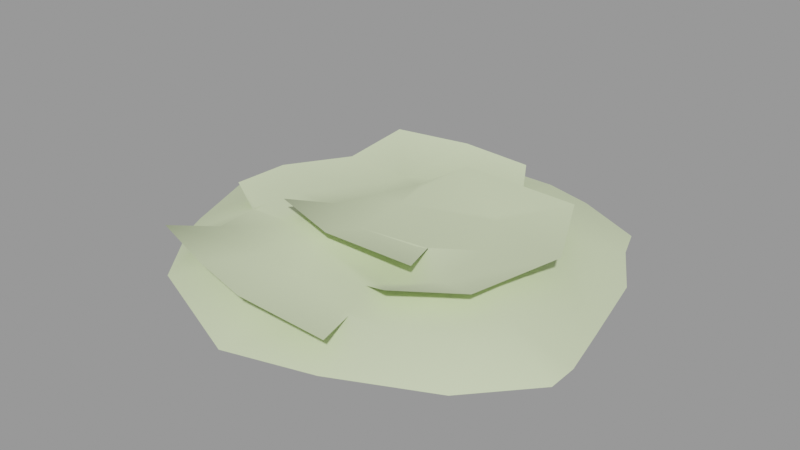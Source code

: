 # Source: haypile001.blend  (saved by Blender 2.92.15; exported with 4.5.12 LTS)
import bpy
from mathutils import Matrix  # noqa: F401  (used for matrix-valued properties, if any)

bpy.ops.wm.read_factory_settings(use_empty=True)
scene = bpy.context.scene
scene.name = 'haypile001.qc'

# ---- collections
col_haypile001 = bpy.data.collections.new('haypile001'); scene.collection.children.link(col_haypile001)

# ---- materials (node trees are filled in below, after node groups)
mat_haypile001 = bpy.data.materials.new('haypile001')
mat_haypile001.use_transparent_shadow = False
mat_haypile001.diffuse_color = (0.7536, 0.9851, 0.8225, 1.0)
mat_haypile001_card = bpy.data.materials.new('haypile001_card')
mat_haypile001_card.use_transparent_shadow = False
mat_haypile001_card.diffuse_color = (0.6638, 0.7595, 0.4811, 1.0)

# ---- material node trees

# ---- meshes
me_haypile001_reference = bpy.data.meshes.new('haypile001_reference')
me_haypile001_reference.from_pydata([(-49.04, 21.16, 4.236), (-31.17, -5.326, 9.044), (-31.17, 5.999, 9.044), (-46.28, -22.35, 4.236), (-30.56, -35.37, 4.236), (-13.57, 23.61, 8.997), (-36.87, 40.68, 4.236), (13.53, 23.61, 8.997), (25.33, 32.82, 5.142), (31.13, 5.999, 9.044), (38.81, 15.36, 4.643), (31.13, -5.326, 9.044), (44.72, -15.41, 5.707), (13.53, -22.94, 8.993), (23.53, -35.21, 5.867), (-13.57, -22.94, 8.993), (-11.14, -3.756, 13.15), (-11.27, 4.215, 12.37), (11.11, 4.361, 10.29), (11.11, -3.756, 10.29), (19.04, -26.24, 20.27), (11.23, -9.481, 15.79), (11.0, -8.449, 15.45), (-14.92, 18.41, 16.87), (6.399, 41.22, 10.14), (-18.31, 41.59, 9.133), (-30.19, 30.99, 10.64), (-20.76, 7.321, 16.25), (-31.18, 10.82, 14.79), (-40.39, -6.708, 15.54), (-25.94, -8.379, 17.11), (-25.27, -24.5, 17.24), (-7.844, -15.7, 18.26), (-12.04, -28.21, 17.23), (10.26, -28.82, 12.8), (23.74, -19.18, 14.01), (25.79, -2.111, 17.03), (15.68, 16.72, 15.17), (7.959, -10.0, 15.76), (-9.863, 3.657, 17.77), (-7.833, -14.91, 18.02), (-24.86, -7.033, 17.16), (8.442, -31.65, 12.91), (13.47, 18.41, 15.42), (-12.49, 17.59, 17.21), (-42.82, -21.03, 14.5), (-44.25, -21.99, 14.75), (28.36, -41.25, 11.2), (9.97, -41.77, 10.81), (12.34, -42.92, 10.61), (-8.453, -39.17, 12.97), (-22.71, -35.94, 13.91), (-45.26, -34.03, 13.56), (-46.47, -34.18, 12.54), (23.01, -21.79, 13.64), (24.62, -19.79, 13.71), (45.12, -20.51, 11.87), (25.57, -1.077, 16.64), (41.12, -1.311, 11.88), (15.33, 18.28, 14.72), (-64.23, -30.84, 4.236), (-48.06, -51.96, 4.236), (-22.95, -36.64, 13.31), (-8.88, -68.07, 4.236), (-8.091, -39.87, 12.33), (18.04, -60.51, 4.236), (47.02, -35.07, 9.223), (64.02, -28.11, 4.236), (63.97, -18.49, 4.236), (60.32, -1.869, 4.236), (27.34, 27.32, 11.32), (47.25, -46.67, 4.236), (34.28, 31.79, 8.917), (7.432, 41.99, 9.848), (24.5, 44.68, 9.026), (54.26, 24.71, 4.236), (43.92, 42.24, 4.236), (40.15, 52.46, 4.236), (17.85, 63.25, 4.236), (1.748, 67.63, 4.236), (-18.72, 43.0, 9.335), (-23.03, 68.03, 4.236), (-30.59, 31.54, 10.04), (-41.22, 39.53, 5.267), (-47.48, 20.03, 10.62), (-72.1, 29.97, 4.236), (-56.4, -2.402, 11.5), (-76.89, 2.052, 4.236), (-68.06, -22.52, 4.236), (-48.53, 59.44, 4.236), (-31.86, 11.11, 14.63), (-41.21, -6.469, 15.44), (-30.75, -22.18, 22.48), (-7.82, -29.39, 22.21), (-47.03, 53.11, 4.236), (-62.94, 27.59, 4.236), (34.28, 42.83, 5.142), (51.89, 20.01, 4.643), (59.61, -20.21, 5.707), (31.92, -46.09, 5.867), (-38.78, -46.29, 4.236), (-59.33, -29.28, 4.236), (-1.06, 56.41, 14.41), (-25.59, 57.85, 14.71), (-42.91, 43.51, 19.83), (-43.3, 20.47, 17.69), (-54.17, 0.5704, 18.41), (-57.19, -15.46, 17.28), (-55.52, -45.28, 15.07), (-29.28, -55.07, 16.36), (-9.704, -59.99, 16.1), (18.27, -58.27, 13.45), (19.98, -37.76, 18.62), (37.27, -24.83, 18.1), (44.89, 4.288, 18.85), (30.19, 34.5, 18.42), (-7.46, 33.18, 20.11)], [], [(0, 1, 2), (0, 3, 1), (4, 1, 3), (0, 2, 5), (0, 5, 6), (6, 5, 7), (6, 7, 8), (9, 8, 7), (9, 10, 8), (10, 9, 11), (10, 11, 12), (13, 12, 11), (13, 14, 12), (4, 14, 13), (4, 13, 15), (4, 15, 1), (1, 15, 16), (16, 2, 1), (16, 17, 2), (5, 2, 17), (17, 7, 5), (17, 18, 7), (7, 18, 9), (18, 11, 9), (18, 19, 11), (11, 19, 13), (15, 13, 19), (15, 19, 16), (17, 16, 19), (17, 19, 18), (20, 21, 22), (23, 24, 25), (23, 25, 26), (27, 23, 26), (27, 26, 28), (27, 28, 29), (27, 29, 30), (31, 30, 29), (31, 32, 30), (31, 33, 32), (33, 21, 32), (33, 34, 21), (34, 35, 21), (35, 36, 21), (36, 22, 21), (36, 37, 22), (37, 38, 22), (37, 39, 38), (39, 40, 38), (39, 41, 40), (39, 27, 41), (27, 30, 41), (33, 42, 34), (37, 43, 39), (39, 43, 44), (39, 44, 23), (39, 23, 27), (31, 45, 46), (31, 29, 45), (47, 48, 49), (47, 42, 48), (42, 50, 48), (42, 33, 50), (33, 51, 50), (33, 31, 51), (31, 52, 51), (31, 46, 52), (46, 53, 52), (47, 54, 42), (47, 55, 54), (47, 56, 55), (56, 57, 55), (56, 58, 57), (58, 59, 57), (46, 60, 53), (60, 61, 53), (61, 62, 53), (61, 63, 62), (63, 64, 62), (63, 49, 64), (63, 65, 49), (65, 47, 49), (65, 66, 47), (47, 66, 56), (56, 66, 67), (56, 67, 68), (69, 56, 68), (69, 58, 56), (69, 70, 58), (58, 70, 59), (70, 24, 59), (23, 59, 24), (65, 71, 66), (67, 66, 71), (69, 72, 70), (70, 73, 24), (72, 73, 70), (72, 74, 73), (69, 75, 72), (72, 75, 76), (72, 76, 77), (72, 77, 74), (77, 78, 74), (78, 73, 74), (78, 79, 73), (79, 80, 73), (81, 80, 79), (81, 82, 80), (81, 83, 82), (84, 82, 83), (83, 85, 84), (85, 86, 84), (85, 87, 86), (88, 86, 87), (86, 88, 46), (46, 88, 60), (89, 83, 81), (89, 85, 83), (84, 90, 82), (84, 91, 90), (84, 86, 91), (86, 46, 91), (92, 41, 30), (93, 41, 92), (93, 40, 41), (20, 40, 93), (20, 38, 40), (20, 22, 38), (0, 94, 95), (0, 6, 94), (6, 96, 94), (6, 8, 96), (8, 97, 96), (8, 10, 97), (10, 98, 97), (10, 12, 98), (12, 99, 98), (12, 14, 99), (14, 100, 99), (14, 4, 100), (4, 101, 100), (4, 3, 101), (3, 95, 101), (3, 0, 95), (102, 24, 73), (102, 25, 24), (102, 103, 25), (103, 26, 25), (103, 104, 26), (105, 26, 104), (105, 28, 26), (106, 28, 105), (106, 29, 28), (107, 29, 106), (107, 45, 29), (107, 46, 45), (108, 52, 53), (108, 51, 52), (108, 109, 51), (109, 50, 51), (109, 110, 50), (110, 48, 50), (110, 111, 48), (111, 49, 48), (112, 34, 42), (112, 35, 34), (112, 113, 35), (114, 35, 113), (114, 36, 35), (114, 37, 36), (114, 115, 37), (115, 43, 37), (116, 43, 115), (116, 44, 43), (116, 23, 44)])
me_haypile001_reference.polygons.foreach_set('use_smooth', [True] * 175)
me_haypile001_reference.polygons.foreach_set('material_index', [0, 0, 0, 0, 0, 0, 0, 0, 0, 0, 0, 0, 0, 0, 0, 0, 0, 0, 0, 0, 0, 0, 0, 0, 0, 0, 0, 0, 0, 0, 1, 1, 1, 1, 1, 1, 1, 1, 1, 1, 1, 1, 1, 1, 1, 1, 1, 1, 1, 1, 1, 1, 1, 1, 1, 1, 1, 1, 1, 1, 1, 1, 1, 1, 1, 1, 1, 1, 1, 1, 1, 1, 1, 1, 1, 1, 1, 1, 1, 1, 1, 1, 1, 1, 1, 1, 1, 1, 1, 1, 1, 1, 1, 1, 1, 1, 1, 1, 1, 1, 1, 1, 1, 1, 1, 1, 1, 1, 1, 1, 1, 1, 1, 1, 1, 1, 1, 1, 1, 1, 1, 1, 1, 1, 1, 1, 1, 1, 1, 1, 1, 1, 1, 1, 1, 1, 1, 1, 1, 1, 1, 1, 1, 1, 1, 1, 1, 1, 1, 1, 1, 1, 1, 1, 1, 1, 1, 1, 1, 1, 1, 1, 1, 1, 1, 1, 1, 1, 1, 1, 1, 1, 1, 1, 1])
_uv = me_haypile001_reference.uv_layers.new(name='UVMap')
_uv.uv.foreach_set('vector', [0.2134, 0.6659, 0.334, 0.458, 0.334, 0.5389, 0.2134, 0.6659, 0.2134, 0.3343, 0.334, 0.458, 0.3036, 0.2135, 0.334, 0.458, 0.2134, 0.3343, 0.2134, 0.6659, 0.334, 0.5389, 0.4278, 0.6648, 0.2134, 0.6659, 0.4278, 0.6648, 0.3036, 0.7867, 0.3036, 0.7867, 0.4278, 0.6648, 0.5722, 0.6648, 0.3036, 0.7867, 0.5722, 0.6648, 0.6964, 0.7867, 0.666, 0.5389, 0.6964, 0.7867, 0.5722, 0.6648, 0.666, 0.5389, 0.7866, 0.6659, 0.6964, 0.7867, 0.7866, 0.6659, 0.666, 0.5389, 0.666, 0.458, 0.7866, 0.6659, 0.666, 0.458, 0.7866, 0.3343, 0.5722, 0.3321, 0.7866, 0.3343, 0.666, 0.458, 0.5722, 0.3321, 0.6964, 0.2135, 0.7866, 0.3343, 0.3036, 0.2135, 0.6964, 0.2135, 0.5722, 0.3321, 0.3036, 0.2135, 0.5722, 0.3321, 0.4278, 0.3321, 0.3036, 0.2135, 0.4278, 0.3321, 0.334, 0.458, 0.334, 0.458, 0.4278, 0.3321, 0.4407, 0.4692, 0.4407, 0.4692, 0.334, 0.5389, 0.334, 0.458, 0.4407, 0.4692, 0.4407, 0.5272, 0.334, 0.5389, 0.4278, 0.6648, 0.334, 0.5389, 0.4407, 0.5272, 0.4407, 0.5272, 0.5722, 0.6648, 0.4278, 0.6648, 0.4407, 0.5272, 0.5593, 0.5272, 0.5722, 0.6648, 0.5722, 0.6648, 0.5593, 0.5272, 0.666, 0.5389, 0.5593, 0.5272, 0.666, 0.458, 0.666, 0.5389, 0.5593, 0.5272, 0.5593, 0.4692, 0.666, 0.458, 0.666, 0.458, 0.5593, 0.4692, 0.5722, 0.3321, 0.4278, 0.3321, 0.5722, 0.3321, 0.5593, 0.4692, 0.4278, 0.3321, 0.5593, 0.4692, 0.4407, 0.4692, 0.4407, 0.5272, 0.4407, 0.4692, 0.5593, 0.4692, 0.4407, 0.5272, 0.5593, 0.4692, 0.5593, 0.5272, 0.6505, 0.5408, 0.651, 0.5569, 0.6322, 0.5532, 0.3721, 0.5161, 0.3393, 0.7021, 0.2874, 0.5805, 0.3721, 0.5161, 0.2874, 0.5805, 0.2626, 0.4583, 0.4127, 0.435, 0.3721, 0.5161, 0.2626, 0.4583, 0.4127, 0.435, 0.2626, 0.4583, 0.3504, 0.3856, 0.4127, 0.435, 0.3504, 0.3856, 0.4118, 0.2597, 0.4127, 0.435, 0.4118, 0.2597, 0.4806, 0.3322, 0.5822, 0.2795, 0.4806, 0.3322, 0.4118, 0.2597, 0.5822, 0.2795, 0.616, 0.4027, 0.4806, 0.3322, 0.5822, 0.2795, 0.6557, 0.3426, 0.616, 0.4027, 0.6557, 0.3426, 0.651, 0.5569, 0.616, 0.4027, 0.6557, 0.3426, 0.7515, 0.476, 0.651, 0.5569, 0.7515, 0.476, 0.7479, 0.5903, 0.651, 0.5569, 0.7479, 0.5903, 0.6546, 0.6761, 0.651, 0.5569, 0.6546, 0.6761, 0.6322, 0.5532, 0.651, 0.5569, 0.6546, 0.6761, 0.4972, 0.6451, 0.6322, 0.5532, 0.4972, 0.6451, 0.6299, 0.5344, 0.6322, 0.5532, 0.4972, 0.6451, 0.4779, 0.4868, 0.6299, 0.5344, 0.4779, 0.4868, 0.5948, 0.4199, 0.6299, 0.5344, 0.4779, 0.4868, 0.4807, 0.3531, 0.5948, 0.4199, 0.4779, 0.4868, 0.4127, 0.435, 0.4807, 0.3531, 0.4127, 0.435, 0.4806, 0.3322, 0.4807, 0.3531, 0.6557, 0.3426, 0.752, 0.4544, 0.7515, 0.476, 0.4972, 0.6451, 0.4784, 0.6393, 0.4779, 0.4868, 0.4779, 0.4868, 0.4784, 0.6393, 0.3866, 0.5276, 0.4779, 0.4868, 0.3866, 0.5276, 0.3721, 0.5161, 0.4779, 0.4868, 0.3721, 0.5161, 0.4127, 0.435, 0.5822, 0.2795, 0.4923, 0.1894, 0.4886, 0.176, 0.5822, 0.2795, 0.4118, 0.2597, 0.4923, 0.1894, 0.8831, 0.5444, 0.8266, 0.4253, 0.8422, 0.436, 0.8831, 0.5444, 0.752, 0.4544, 0.8266, 0.4253, 0.752, 0.4544, 0.7385, 0.3206, 0.8266, 0.4253, 0.752, 0.4544, 0.6557, 0.3426, 0.7385, 0.3206, 0.6557, 0.3426, 0.662, 0.2467, 0.7385, 0.3206, 0.6557, 0.3426, 0.5822, 0.2795, 0.662, 0.2467, 0.5822, 0.2795, 0.5323, 0.13, 0.662, 0.2467, 0.5822, 0.2795, 0.4886, 0.176, 0.5323, 0.13, 0.4886, 0.176, 0.5294, 0.1103, 0.5323, 0.13, 0.8831, 0.5444, 0.7732, 0.5907, 0.752, 0.4544, 0.8831, 0.5444, 0.7695, 0.6097, 0.7732, 0.5907, 0.8831, 0.5444, 0.8489, 0.7187, 0.7695, 0.6097, 0.8489, 0.7187, 0.6627, 0.7051, 0.7695, 0.6097, 0.8489, 0.7187, 0.7248, 0.8063, 0.6627, 0.7051, 0.7248, 0.8063, 0.4824, 0.669, 0.6627, 0.7051, 0.4886, 0.176, 0.4637, 0.01043, 0.5294, 0.1103, 0.4637, 0.01043, 0.6598, 0.02544, 0.5294, 0.1103, 0.6598, 0.02544, 0.7012, 0.2371, 0.5294, 0.1103, 0.6598, 0.02544, 0.9117, 0.1994, 0.7012, 0.2371, 0.9117, 0.1994, 0.7689, 0.3035, 0.7012, 0.2371, 0.9117, 0.1994, 0.8422, 0.436, 0.7689, 0.3035, 0.9117, 0.1994, 0.9819, 0.3906, 0.8422, 0.436, 0.9819, 0.3906, 0.8831, 0.5444, 0.8422, 0.436, 0.9819, 0.3906, 0.9209, 0.6718, 0.8831, 0.5444, 0.8831, 0.5444, 0.9209, 0.6718, 0.8489, 0.7187, 0.8489, 0.7187, 0.9209, 0.6718, 0.9848, 0.801, 0.8489, 0.7187, 0.9848, 0.801, 0.9294, 0.8445, 0.8245, 0.9686, 0.8489, 0.7187, 0.9294, 0.8445, 0.8245, 0.9686, 0.7248, 0.8063, 0.8489, 0.7187, 0.8245, 0.9686, 0.5142, 0.7601, 0.7248, 0.8063, 0.7248, 0.8063, 0.5142, 0.7601, 0.4824, 0.669, 0.5142, 0.7601, 0.3393, 0.7021, 0.4824, 0.669, 0.3721, 0.5161, 0.4824, 0.669, 0.3393, 0.7021, 0.9819, 0.3906, 1.024, 0.6236, 0.9209, 0.6718, 0.9848, 0.801, 0.9209, 0.6718, 1.024, 0.6236, 0.8245, 0.9686, 0.5366, 0.8244, 0.5142, 0.7601, 0.5142, 0.7601, 0.3421, 0.71, 0.3393, 0.7021, 0.5366, 0.8244, 0.3421, 0.71, 0.5142, 0.7601, 0.5366, 0.8244, 0.3713, 0.8475, 0.3421, 0.71, 0.8245, 0.9686, 0.6133, 0.985, 0.5366, 0.8244, 0.5366, 0.8244, 0.6133, 0.985, 0.462, 0.9827, 0.5366, 0.8244, 0.462, 0.9827, 0.3814, 0.9899, 0.5366, 0.8244, 0.3814, 0.9899, 0.3713, 0.8475, 0.3814, 0.9899, 0.1717, 0.9329, 0.3713, 0.8475, 0.1717, 0.9329, 0.3421, 0.71, 0.3713, 0.8475, 0.1717, 0.9329, 0.1001, 0.8256, 0.3421, 0.71, 0.1001, 0.8256, 0.2609, 0.5906, 0.3421, 0.71, 0.06462, 0.6327, 0.2609, 0.5906, 0.1001, 0.8256, 0.06462, 0.6327, 0.2466, 0.4504, 0.2609, 0.5906, 0.06462, 0.6327, 0.1864, 0.4243, 0.2466, 0.4504, 0.2661, 0.3271, 0.2466, 0.4504, 0.1864, 0.4243, 0.1864, 0.4243, 0.06371, 0.2177, 0.2661, 0.3271, 0.06371, 0.2177, 0.3245, 0.1826, 0.2661, 0.3271, 0.06371, 0.2177, 0.2091, 0.0737, 0.3245, 0.1826, 0.394, 0.02167, 0.3245, 0.1826, 0.2091, 0.0737, 0.3245, 0.1826, 0.394, 0.02167, 0.4886, 0.176, 0.4886, 0.176, 0.394, 0.02167, 0.4637, 0.01043, 0.0636, 0.463, 0.1864, 0.4243, 0.06462, 0.6327, 0.0636, 0.463, 0.06371, 0.2177, 0.1864, 0.4243, 0.2661, 0.3271, 0.3378, 0.3763, 0.2466, 0.4504, 0.2661, 0.3271, 0.3976, 0.246, 0.3378, 0.3763, 0.2661, 0.3271, 0.3245, 0.1826, 0.3976, 0.246, 0.3245, 0.1826, 0.4886, 0.176, 0.3976, 0.246, 1.022, 0.7627, 0.8646, 0.5498, 0.8864, 0.5644, 0.7092, 0.9633, 0.8646, 0.5498, 1.022, 0.7627, 0.7092, 0.9633, 0.6448, 0.7393, 0.8646, 0.5498, 0.2945, 1.025, 0.6448, 0.7393, 0.7092, 0.9633, 0.2945, 1.025, 0.387, 0.7275, 0.6448, 0.7393, 0.2945, 1.025, 0.3351, 0.717, 0.387, 0.7275, 0.2582, 0.594, 0.07034, 0.9783, 0.07438, 0.6819, 0.2582, 0.594, 0.3034, 0.7183, 0.07034, 0.9783, 0.3034, 0.7183, 0.8262, 1.001, 0.07034, 0.9783, 0.3034, 0.7183, 0.6807, 0.6929, 0.8262, 1.001, 0.6807, 0.6929, 0.9481, 0.6804, 0.8262, 1.001, 0.6807, 0.6929, 0.7402, 0.5706, 0.9481, 0.6804, 0.7402, 0.5706, 0.9421, 0.3412, 0.9481, 0.6804, 0.7402, 0.5706, 0.8284, 0.3728, 0.9421, 0.3412, 0.8284, 0.3728, 0.8231, 0.03248, 0.9421, 0.3412, 0.8284, 0.3728, 0.7006, 0.1893, 0.8231, 0.03248, 0.7006, 0.1893, 0.149, 0.03048, 0.8231, 0.03248, 0.7006, 0.1893, 0.2928, 0.2514, 0.149, 0.03048, 0.2928, 0.2514, 0.07869, 0.2422, 0.149, 0.03048, 0.2928, 0.2514, 0.1712, 0.3578, 0.07869, 0.2422, 0.1712, 0.3578, 0.07438, 0.6819, 0.07869, 0.2422, 0.1712, 0.3578, 0.2582, 0.594, 0.07438, 0.6819, 1.018, 0.7769, 0.9515, 0.5903, 0.9662, 0.5875, 1.018, 0.7769, 0.7505, 0.7878, 0.9515, 0.5903, 1.018, 0.7769, 0.7951, 0.9949, 0.7505, 0.7878, 0.7951, 0.9949, 0.5688, 0.797, 0.7505, 0.7878, 0.7951, 0.9949, 0.5703, 1.006, 0.5688, 0.797, 0.3159, 0.9026, 0.5688, 0.797, 0.5703, 1.006, 0.3159, 0.9026, 0.3413, 0.7245, 0.5688, 0.797, 0.1162, 0.747, 0.3413, 0.7245, 0.3159, 0.9026, 0.1162, 0.747, 0.1737, 0.5756, 0.3413, 0.7245, 0.07893, 0.6195, 0.1737, 0.5756, 0.1162, 0.747, 0.07893, 0.6195, 0.1545, 0.4576, 0.1737, 0.5756, 0.07893, 0.6195, 0.1321, 0.4621, 0.1545, 0.4576, 0.3131, -0.02664, 0.3529, 0.1112, 0.332, 0.09483, 0.3131, -0.02664, 0.5501, 0.1875, 0.3529, 0.1112, 0.3131, -0.02664, 0.5743, -0.001739, 0.5501, 0.1875, 0.5743, -0.001739, 0.6829, 0.2204, 0.5501, 0.1875, 0.5743, -0.001739, 0.7591, 0.03837, 0.6829, 0.2204, 0.7591, 0.03837, 0.8482, 0.2782, 0.6829, 0.2204, 0.7591, 0.03837, 0.9863, 0.1716, 0.8482, 0.2782, 0.9863, 0.1716, 0.8728, 0.2791, 0.8482, 0.2782, 0.9608, 0.6237, 0.8293, 0.5157, 0.858, 0.4888, 0.9608, 0.6237, 0.7407, 0.6903, 0.8293, 0.5157, 0.9608, 0.6237, 0.8331, 0.8437, 0.7407, 0.6903, 0.5097, 0.9892, 0.7407, 0.6903, 0.8331, 0.8437, 0.5097, 0.9892, 0.5458, 0.754, 0.7407, 0.6903, 0.5097, 0.9892, 0.3071, 0.672, 0.5458, 0.754, 0.5097, 0.9892, 0.1288, 0.879, 0.3071, 0.672, 0.1288, 0.879, 0.2831, 0.651, 0.3071, 0.672, 0.06182, 0.4389, 0.2831, 0.651, 0.1288, 0.879, 0.06182, 0.4389, 0.236, 0.3482, 0.2831, 0.651, 0.06182, 0.4389, 0.2235, 0.3207, 0.236, 0.3482])
me_haypile001_reference.materials.append(mat_haypile001)
me_haypile001_reference.materials.append(mat_haypile001_card)
me_haypile001_reference.use_remesh_fix_poles = True
me_haypile001_reference.use_remesh_preserve_attributes = False
me_haypile001_reference.use_mirror_vertex_groups = False
me_haypile001_reference.update()
me_haypile001_reference.normals_split_custom_set([tuple(v) for v in zip(*[iter([-0.1056, 0.02504, 0.9941, -0.1987, -0.08069, 0.9767, -0.1885, 0.0728, 0.9794, -0.1056, 0.02504, 0.9941, -0.107, -0.04373, 0.9933, -0.1987, -0.08069, 0.9767, -0.04786, -0.1158, 0.9921, -0.1987, -0.08069, 0.9767, -0.107, -0.04373, 0.9933, -0.1056, 0.02504, 0.9941, -0.1885, 0.0728, 0.9794, -0.05789, 0.1773, 0.9824, -0.1056, 0.02504, 0.9941, -0.05789, 0.1773, 0.9824, -0.0339, 0.109, 0.9935, -0.0339, 0.109, 0.9935, -0.05789, 0.1773, 0.9824, 0.08646, 0.173, 0.9811, -0.0339, 0.109, 0.9935, 0.08646, 0.173, 0.9811, 0.06154, 0.1242, 0.9903, 0.1739, 0.0807, 0.9814, 0.06154, 0.1242, 0.9903, 0.08646, 0.173, 0.9811, 0.1739, 0.0807, 0.9814, 0.1471, 0.06929, 0.9867, 0.06154, 0.1242, 0.9903, 0.1471, 0.06929, 0.9867, 0.1739, 0.0807, 0.9814, 0.1515, -0.03222, 0.9879, 0.1471, 0.06929, 0.9867, 0.1515, -0.03222, 0.9879, 0.1224, -0.008427, 0.9924, 0.05861, -0.1607, 0.9853, 0.1224, -0.008427, 0.9924, 0.1515, -0.03222, 0.9879, 0.05861, -0.1607, 0.9853, 0.02399, -0.1098, 0.9937, 0.1224, -0.008427, 0.9924, -0.04786, -0.1158, 0.9921, 0.02399, -0.1098, 0.9937, 0.05861, -0.1607, 0.9853, -0.04786, -0.1158, 0.9921, 0.05861, -0.1607, 0.9853, -0.07288, -0.1977, 0.9776, -0.04786, -0.1158, 0.9921, -0.07288, -0.1977, 0.9776, -0.1987, -0.08069, 0.9767, -0.1987, -0.08069, 0.9767, -0.07288, -0.1977, 0.9776, -0.05053, -0.06068, 0.9969, -0.05053, -0.06068, 0.9969, -0.1885, 0.0728, 0.9794, -0.1987, -0.08069, 0.9767, -0.05053, -0.06068, 0.9969, -0.04576, 0.09071, 0.9948, -0.1885, 0.0728, 0.9794, -0.05789, 0.1773, 0.9824, -0.1885, 0.0728, 0.9794, -0.04576, 0.09071, 0.9948, -0.04576, 0.09071, 0.9948, 0.08646, 0.173, 0.9811, -0.05789, 0.1773, 0.9824, -0.04576, 0.09071, 0.9948, 0.06772, 0.05726, 0.9961, 0.08646, 0.173, 0.9811, 0.08646, 0.173, 0.9811, 0.06772, 0.05726, 0.9961, 0.1739, 0.0807, 0.9814, 0.06772, 0.05726, 0.9961, 0.1515, -0.03222, 0.9879, 0.1739, 0.0807, 0.9814, 0.06772, 0.05726, 0.9961, 0.07187, -0.03808, 0.9967, 0.1515, -0.03222, 0.9879, 0.1515, -0.03222, 0.9879, 0.07187, -0.03808, 0.9967, 0.05861, -0.1607, 0.9853, -0.07288, -0.1977, 0.9776, 0.05861, -0.1607, 0.9853, 0.07187, -0.03808, 0.9967, -0.07288, -0.1977, 0.9776, 0.07187, -0.03808, 0.9967, -0.05053, -0.06068, 0.9969, -0.04576, 0.09071, 0.9948, -0.05053, -0.06068, 0.9969, 0.07187, -0.03808, 0.9967, -0.04576, 0.09071, 0.9948, 0.07187, -0.03808, 0.9967, 0.06772, 0.05726, 0.9961, -0.2112, 0.1725, 0.9621, -0.04819, -0.2498, 0.9671, -0.1372, -0.0322, 0.99, -0.1274, 0.1221, 0.9843, 0.1131, 0.02309, 0.9933, 0.06141, 0.01246, 0.998, -0.1274, 0.1221, 0.9843, 0.06141, 0.01246, 0.998, 0.1323, 0.07253, 0.9886, -0.135, 0.08848, 0.9869, -0.1274, 0.1221, 0.9843, 0.1323, 0.07253, 0.9886, -0.135, 0.08848, 0.9869, 0.1323, 0.07253, 0.9886, 0.08796, 0.05532, 0.9946, -0.135, 0.08848, 0.9869, 0.08796, 0.05532, 0.9946, 0.02348, -0.0215, 0.9995, -0.135, 0.08848, 0.9869, 0.02348, -0.0215, 0.9995, -0.2369, 0.1346, 0.9622, -0.08117, -0.1391, 0.9869, -0.2369, 0.1346, 0.9622, 0.02348, -0.0215, 0.9995, -0.08117, -0.1391, 0.9869, 0.06965, -0.08688, 0.9938, -0.2369, 0.1346, 0.9622, -0.08117, -0.1391, 0.9869, 0.05203, -0.1938, 0.9797, 0.06965, -0.08688, 0.9938, 0.05203, -0.1938, 0.9797, -0.04819, -0.2498, 0.9671, 0.06965, -0.08688, 0.9938, 0.05203, -0.1938, 0.9797, -0.08925, 0.05792, 0.9943, -0.04819, -0.2498, 0.9671, -0.08925, 0.05792, 0.9943, -0.09598, -0.02436, 0.9951, -0.04819, -0.2498, 0.9671, -0.09598, -0.02436, 0.9951, -0.1084, -0.04909, 0.9929, -0.04819, -0.2498, 0.9671, -0.1084, -0.04909, 0.9929, -0.1372, -0.0322, 0.99, -0.04819, -0.2498, 0.9671, -0.1084, -0.04909, 0.9929, -0.04275, -0.03831, 0.9984, -0.1372, -0.0322, 0.99, -0.04275, -0.03831, 0.9984, 0.06334, 0.1399, 0.9881, -0.1372, -0.0322, 0.99, -0.04275, -0.03831, 0.9984, 0.003215, 0.03146, 0.9995, 0.06334, 0.1399, 0.9881, 0.003215, 0.03146, 0.9995, 0.05593, 0.1539, 0.9865, 0.06334, 0.1399, 0.9881, 0.003215, 0.03146, 0.9995, -0.1625, 0.1991, 0.9664, 0.05593, 0.1539, 0.9865, 0.003215, 0.03146, 0.9995, -0.135, 0.08848, 0.9869, -0.1625, 0.1991, 0.9664, -0.135, 0.08848, 0.9869, -0.2369, 0.1346, 0.9622, -0.1625, 0.1991, 0.9664, 0.05203, -0.1938, 0.9797, -0.002007, -0.08131, 0.9967, -0.08925, 0.05792, 0.9943, -0.04275, -0.03831, 0.9984, 0.05462, -0.08688, 0.9947, 0.003215, 0.03146, 0.9995, 0.003215, 0.03146, 0.9995, 0.05462, -0.08688, 0.9947, -0.04669, -0.0705, 0.9964, 0.003215, 0.03146, 0.9995, -0.04669, -0.0705, 0.9964, -0.1274, 0.1221, 0.9843, 0.003215, 0.03146, 0.9995, -0.1274, 0.1221, 0.9843, -0.135, 0.08848, 0.9869, -0.08117, -0.1391, 0.9869, 0.02797, -0.07847, 0.9965, -0.1762, -0.09805, 0.9795, -0.08117, -0.1391, 0.9869, 0.02348, -0.0215, 0.9995, 0.02797, -0.07847, 0.9965, 0.08429, -0.2595, 0.9621, 0.1128, 0.00355, 0.9936, 0.07198, -0.1374, 0.9879, 0.08429, -0.2595, 0.9621, -0.002007, -0.08131, 0.9967, 0.1128, 0.00355, 0.9936, -0.002007, -0.08131, 0.9967, 0.06108, -0.07629, 0.9952, 0.1128, 0.00355, 0.9936, -0.002007, -0.08131, 0.9967, 0.05203, -0.1938, 0.9797, 0.06108, -0.07629, 0.9952, 0.05203, -0.1938, 0.9797, -0.01948, -0.06333, 0.9978, 0.06108, -0.07629, 0.9952, 0.05203, -0.1938, 0.9797, -0.08117, -0.1391, 0.9869, -0.01948, -0.06333, 0.9978, -0.08117, -0.1391, 0.9869, -0.2957, 0.1165, 0.9482, -0.01948, -0.06333, 0.9978, -0.08117, -0.1391, 0.9869, -0.1762, -0.09805, 0.9795, -0.2957, 0.1165, 0.9482, -0.1762, -0.09805, 0.9795, -0.4326, -0.06605, 0.8992, -0.2957, 0.1165, 0.9482, 0.08429, -0.2595, 0.9621, 0.06198, -0.1367, 0.9887, -0.002007, -0.08131, 0.9967, 0.08429, -0.2595, 0.9621, 0.1451, -0.09207, 0.9851, 0.06198, -0.1367, 0.9887, 0.08429, -0.2595, 0.9621, 0.2776, -0.02035, 0.9605, 0.1451, -0.09207, 0.9851, 0.2776, -0.02035, 0.9605, 0.2062, 0.05212, 0.9771, 0.1451, -0.09207, 0.9851, 0.2776, -0.02035, 0.9605, 0.2807, 0.0838, 0.9561, 0.2062, 0.05212, 0.9771, 0.2807, 0.0838, 0.9561, 0.1183, 0.2213, 0.968, 0.2062, 0.05212, 0.9771, -0.1762, -0.09805, 0.9795, -0.4406, -0.2366, 0.8659, -0.4326, -0.06605, 0.8992, -0.4406, -0.2366, 0.8659, -0.2879, -0.3561, 0.889, -0.4326, -0.06605, 0.8992, -0.2879, -0.3561, 0.889, -0.05698, -0.3173, 0.9466, -0.4326, -0.06605, 0.8992, -0.2879, -0.3561, 0.889, -0.01704, -0.3102, 0.9505, -0.05698, -0.3173, 0.9466, -0.01704, -0.3102, 0.9505, 0.0331, -0.2853, 0.9579, -0.05698, -0.3173, 0.9466, -0.01704, -0.3102, 0.9505, 0.07198, -0.1374, 0.9879, 0.0331, -0.2853, 0.9579, -0.01704, -0.3102, 0.9505, 0.09119, -0.3508, 0.932, 0.07198, -0.1374, 0.9879, 0.09119, -0.3508, 0.932, 0.08429, -0.2595, 0.9621, 0.07198, -0.1374, 0.9879, 0.09119, -0.3508, 0.932, 0.2706, -0.2458, 0.9308, 0.08429, -0.2595, 0.9621, 0.08429, -0.2595, 0.9621, 0.2706, -0.2458, 0.9308, 0.2776, -0.02035, 0.9605, 0.2776, -0.02035, 0.9605, 0.2706, -0.2458, 0.9308, 0.3752, -0.2179, 0.901, 0.2776, -0.02035, 0.9605, 0.3752, -0.2179, 0.901, 0.3582, 0.003088, 0.9336, 0.3302, 0.0917, 0.9394, 0.2776, -0.02035, 0.9605, 0.3582, 0.003088, 0.9336, 0.3302, 0.0917, 0.9394, 0.2807, 0.0838, 0.9561, 0.2776, -0.02035, 0.9605, 0.3302, 0.0917, 0.9394, 0.1897, 0.1746, 0.9662, 0.2807, 0.0838, 0.9561, 0.2807, 0.0838, 0.9561, 0.1897, 0.1746, 0.9662, 0.1183, 0.2213, 0.968, 0.1897, 0.1746, 0.9662, 0.1131, 0.02309, 0.9933, 0.1183, 0.2213, 0.968, -0.1274, 0.1221, 0.9843, 0.1183, 0.2213, 0.968, 0.1131, 0.02309, 0.9933, 0.09119, -0.3508, 0.932, 0.3031, -0.3861, 0.8712, 0.2706, -0.2458, 0.9308, 0.3752, -0.2179, 0.901, 0.2706, -0.2458, 0.9308, 0.3031, -0.3861, 0.8712, 0.3302, 0.0917, 0.9394, 0.2419, 0.1332, 0.9611, 0.1897, 0.1746, 0.9662, 0.1897, 0.1746, 0.9662, 0.112, 0.1482, 0.9826, 0.1131, 0.02309, 0.9933, 0.2419, 0.1332, 0.9611, 0.112, 0.1482, 0.9826, 0.1897, 0.1746, 0.9662, 0.2419, 0.1332, 0.9611, 0.1313, 0.2068, 0.9695, 0.112, 0.1482, 0.9826, 0.3302, 0.0917, 0.9394, 0.2638, 0.1109, 0.9582, 0.2419, 0.1332, 0.9611, 0.2419, 0.1332, 0.9611, 0.2638, 0.1109, 0.9582, 0.2671, 0.1549, 0.9512, 0.2419, 0.1332, 0.9611, 0.2671, 0.1549, 0.9512, 0.1992, 0.2206, 0.9548, 0.2419, 0.1332, 0.9611, 0.1992, 0.2206, 0.9548, 0.1313, 0.2068, 0.9695, 0.1992, 0.2206, 0.9548, 0.08965, 0.2672, 0.9595, 0.1313, 0.2068, 0.9695, 0.08965, 0.2672, 0.9595, 0.112, 0.1482, 0.9826, 0.1313, 0.2068, 0.9695, 0.08965, 0.2672, 0.9595, 0.00943, 0.2168, 0.9762, 0.112, 0.1482, 0.9826, 0.00943, 0.2168, 0.9762, -0.07076, 0.2031, 0.9766, 0.112, 0.1482, 0.9826, -0.07243, 0.1481, 0.9863, -0.07076, 0.2031, 0.9766, 0.00943, 0.2168, 0.9762, -0.07243, 0.1481, 0.9863, -0.176, 0.2304, 0.9571, -0.07076, 0.2031, 0.9766, -0.07243, 0.1481, 0.9863, -0.1081, 0.1698, 0.9795, -0.176, 0.2304, 0.9571, -0.1837, 0.1969, 0.963, -0.176, 0.2304, 0.9571, -0.1081, 0.1698, 0.9795, -0.1081, 0.1698, 0.9795, -0.1454, 0.1427, 0.979, -0.1837, 0.1969, 0.963, -0.1454, 0.1427, 0.979, -0.2939, 0.006892, 0.9558, -0.1837, 0.1969, 0.963, -0.1454, 0.1427, 0.979, -0.3115, -0.02002, 0.95, -0.2939, 0.006892, 0.9558, -0.3782, -0.1057, 0.9197, -0.2939, 0.006892, 0.9558, -0.3115, -0.02002, 0.95, -0.2939, 0.006892, 0.9558, -0.3782, -0.1057, 0.9197, -0.1762, -0.09805, 0.9795, -0.1762, -0.09805, 0.9795, -0.3782, -0.1057, 0.9197, -0.4406, -0.2366, 0.8659, -0.02999, 0.0407, 0.9987, -0.1081, 0.1698, 0.9795, -0.07243, 0.1481, 0.9863, -0.02999, 0.0407, 0.9987, -0.1454, 0.1427, 0.979, -0.1081, 0.1698, 0.9795, -0.1837, 0.1969, 0.963, -0.1724, 0.1982, 0.9649, -0.176, 0.2304, 0.9571, -0.1837, 0.1969, 0.963, -0.276, 0.03371, 0.9606, -0.1724, 0.1982, 0.9649, -0.1837, 0.1969, 0.963, -0.2939, 0.006892, 0.9558, -0.276, 0.03371, 0.9606, -0.2939, 0.006892, 0.9558, -0.1762, -0.09805, 0.9795, -0.276, 0.03371, 0.9606, -0.2787, 0.4073, 0.8697, -0.1625, 0.1991, 0.9664, -0.2369, 0.1346, 0.9622, 0.06728, 0.2862, 0.9558, -0.1625, 0.1991, 0.9664, -0.2787, 0.4073, 0.8697, 0.06728, 0.2862, 0.9558, 0.05593, 0.1539, 0.9865, -0.1625, 0.1991, 0.9664, -0.2112, 0.1725, 0.9621, 0.05593, 0.1539, 0.9865, 0.06728, 0.2862, 0.9558, -0.2112, 0.1725, 0.9621, 0.06334, 0.1399, 0.9881, 0.05593, 0.1539, 0.9865, -0.2112, 0.1725, 0.9621, -0.1372, -0.0322, 0.99, 0.06334, 0.1399, 0.9881, -0.1056, 0.02504, 0.9941, -0.006338, -0.0003906, 1.0, 1.495e-07, 2.539e-07, 1.0, -0.1056, 0.02504, 0.9941, -0.0339, 0.109, 0.9935, -0.006338, -0.0003906, 1.0, -0.0339, 0.109, 0.9935, -0.0009434, -0.008571, 1.0, -0.006338, -0.0003906, 1.0, -0.0339, 0.109, 0.9935, 0.06154, 0.1242, 0.9903, -0.0009434, -0.008571, 1.0, 0.06154, 0.1242, 0.9903, 0.005611, 0.006848, 1.0, -0.0009434, -0.008571, 1.0, 0.06154, 0.1242, 0.9903, 0.1471, 0.06929, 0.9867, 0.005611, 0.006848, 1.0, 0.1471, 0.06929, 0.9867, 0.001494, 0.01707, 0.9999, 0.005611, 0.006848, 1.0, 0.1471, 0.06929, 0.9867, 0.1224, -0.008427, 0.9924, 0.001494, 0.01707, 0.9999, 0.1224, -0.008427, 0.9924, -0.01167, 0.001902, 0.9999, 0.001494, 0.01707, 0.9999, 0.1224, -0.008427, 0.9924, 0.02399, -0.1098, 0.9937, -0.01167, 0.001902, 0.9999, 0.02399, -0.1098, 0.9937, -0.01305, -4.445e-05, 0.9999, -0.01167, 0.001902, 0.9999, 0.02399, -0.1098, 0.9937, -0.04786, -0.1158, 0.9921, -0.01305, -4.445e-05, 0.9999, -0.04786, -0.1158, 0.9921, -2.663e-08, -1.183e-07, 1.0, -0.01305, -4.445e-05, 0.9999, -0.04786, -0.1158, 0.9921, -0.107, -0.04373, 0.9933, -2.663e-08, -1.183e-07, 1.0, -0.107, -0.04373, 0.9933, 1.495e-07, 2.539e-07, 1.0, -2.663e-08, -1.183e-07, 1.0, -0.107, -0.04373, 0.9933, -0.1056, 0.02504, 0.9941, 1.495e-07, 2.539e-07, 1.0, 0.1601, -0.2081, 0.9649, 0.1131, 0.02309, 0.9933, 0.112, 0.1482, 0.9826, 0.1601, -0.2081, 0.9649, 0.06141, 0.01246, 0.998, 0.1131, 0.02309, 0.9933, 0.1601, -0.2081, 0.9649, 0.1801, -0.2613, 0.9483, 0.06141, 0.01246, 0.998, 0.1801, -0.2613, 0.9483, 0.1323, 0.07253, 0.9886, 0.06141, 0.01246, 0.998, 0.1801, -0.2613, 0.9483, 0.4201, -0.08791, 0.9032, 0.1323, 0.07253, 0.9886, 0.3223, -0.01595, 0.9465, 0.1323, 0.07253, 0.9886, 0.4201, -0.08791, 0.9032, 0.3223, -0.01595, 0.9465, 0.08796, 0.05532, 0.9946, 0.1323, 0.07253, 0.9886, 0.1668, -0.07796, 0.9829, 0.08796, 0.05532, 0.9946, 0.3223, -0.01595, 0.9465, 0.1668, -0.07796, 0.9829, 0.02348, -0.0215, 0.9995, 0.08796, 0.05532, 0.9946, 0.1677, -0.05904, 0.9841, 0.02348, -0.0215, 0.9995, 0.1668, -0.07796, 0.9829, 0.1677, -0.05904, 0.9841, 0.02797, -0.07847, 0.9965, 0.02348, -0.0215, 0.9995, 0.1677, -0.05904, 0.9841, -0.1762, -0.09805, 0.9795, 0.02797, -0.07847, 0.9965, -0.3095, 0.3959, 0.8646, -0.2957, 0.1165, 0.9482, -0.4326, -0.06605, 0.8992, -0.3095, 0.3959, 0.8646, -0.01948, -0.06333, 0.9978, -0.2957, 0.1165, 0.9482, -0.3095, 0.3959, 0.8646, 0.03165, 0.1282, 0.9912, -0.01948, -0.06333, 0.9978, 0.03165, 0.1282, 0.9912, 0.06108, -0.07629, 0.9952, -0.01948, -0.06333, 0.9978, 0.03165, 0.1282, 0.9912, 0.08499, 0.1485, 0.9853, 0.06108, -0.07629, 0.9952, 0.08499, 0.1485, 0.9853, 0.1128, 0.00355, 0.9936, 0.06108, -0.07629, 0.9952, 0.08499, 0.1485, 0.9853, 0.1545, 0.2129, 0.9648, 0.1128, 0.00355, 0.9936, 0.1545, 0.2129, 0.9648, 0.07198, -0.1374, 0.9879, 0.1128, 0.00355, 0.9936, -0.2739, 0.2615, 0.9255, -0.08925, 0.05792, 0.9943, -0.002007, -0.08131, 0.9967, -0.2739, 0.2615, 0.9255, -0.09598, -0.02436, 0.9951, -0.08925, 0.05792, 0.9943, -0.2739, 0.2615, 0.9255, -0.2035, 0.1186, 0.9719, -0.09598, -0.02436, 0.9951, -0.1555, -0.03241, 0.9873, -0.09598, -0.02436, 0.9951, -0.2035, 0.1186, 0.9719, -0.1555, -0.03241, 0.9873, -0.1084, -0.04909, 0.9929, -0.09598, -0.02436, 0.9951, -0.1555, -0.03241, 0.9873, -0.04275, -0.03831, 0.9984, -0.1084, -0.04909, 0.9929, -0.1555, -0.03241, 0.9873, -0.03006, -0.1378, 0.99, -0.04275, -0.03831, 0.9984, -0.03006, -0.1378, 0.99, 0.05462, -0.08688, 0.9947, -0.04275, -0.03831, 0.9984, -0.05933, -0.1748, 0.9828, 0.05462, -0.08688, 0.9947, -0.03006, -0.1378, 0.99, -0.05933, -0.1748, 0.9828, -0.04669, -0.0705, 0.9964, 0.05462, -0.08688, 0.9947, -0.05933, -0.1748, 0.9828, -0.1274, 0.1221, 0.9843, -0.04669, -0.0705, 0.9964])] * 3)])
arm_haypile001_qc_skeleton = bpy.data.armatures.new('haypile001.qc_skeleton')  # bones are not reproduced

# ---- objects
ob_haypile001_qc_skeleton = bpy.data.objects.new('haypile001.qc_skeleton', arm_haypile001_qc_skeleton)
ob_haypile001_reference = bpy.data.objects.new('haypile001_reference', me_haypile001_reference)

# ---- transforms, parenting, visibility, modifiers, constraints
ob_haypile001_qc_skeleton.location = (0.0, 0.0, 0.0)
ob_haypile001_qc_skeleton.show_in_front = True
ob_haypile001_qc_skeleton.lineart.crease_threshold = 0.0
ob_haypile001_reference.parent = ob_haypile001_qc_skeleton
ob_haypile001_reference.location = (0.0, 0.0, 0.0)
ob_haypile001_reference.lineart.crease_threshold = 0.0
_vg = ob_haypile001_reference.vertex_groups.new(name='static_prop')
_vg.add([0, 1, 2, 3, 4, 5, 6, 7, 8, 9, 10, 11, 12, 13, 14, 15, 16, 17, 18, 19, 20, 21, 22, 23, 24, 25, 26, 27, 28, 29, 30, 31, 32, 33, 34, 35, 36, 37, 38, 39, 40, 41, 42, 43, 44, 45, 46, 47, 48, 49, 50, 51, 52, 53, 54, 55, 56, 57, 58, 59, 60, 61, 62, 63, 64, 65, 66, 67, 68, 69, 70, 71, 72, 73, 74, 75, 76, 77, 78, 79, 80, 81, 82, 83, 84, 85, 86, 87, 88, 89, 90, 91, 92, 93, 94, 95, 96, 97, 98, 99, 100, 101, 102, 103, 104, 105, 106, 107, 108, 109, 110, 111, 112, 113, 114, 115, 116], 1.0, 'REPLACE')
_m = ob_haypile001_reference.modifiers.new('Armature', 'ARMATURE')
_m.object = ob_haypile001_qc_skeleton

# ---- collection membership
scene.collection.objects.link(ob_haypile001_qc_skeleton)
scene.collection.objects.link(ob_haypile001_reference)
col_haypile001.objects.link(ob_haypile001_qc_skeleton)
col_haypile001.objects.link(ob_haypile001_reference)

# ---- scene / render settings (as saved in the file)
scene.frame_start = 1; scene.frame_end = 250; scene.frame_set(0)
scene.render.engine = 'BLENDER_EEVEE_NEXT'
scene.cycles.use_denoising = False
scene.cycles.samples = 128
scene.cycles.sampling_pattern = 'TABULATED_SOBOL'
scene.cycles.use_adaptive_sampling = False
scene.cycles.use_light_tree = False
scene.view_settings.view_transform = 'Filmic'
bpy.context.view_layer.update()

# ---- added for rendering (the .blend has no active camera and no usable light): camera, sun + grey world if the file has none
cam_auto = bpy.data.cameras.new('AutoCamera')
cam_auto.lens = 50.0
cam_auto.sensor_width = 36.0
cam_auto.clip_end = 3194.8
ob_auto_camera = bpy.data.objects.new('AutoCamera', cam_auto)
scene.collection.objects.link(ob_auto_camera)
ob_auto_camera.location = (175.605, -218.469, 158.988)
ob_auto_camera.rotation_euler = (1.09748, -7.21219e-08, 0.694738)
scene.camera = ob_auto_camera
light_auto_sun = bpy.data.lights.new('AutoSun', 'SUN')
light_auto_sun.energy = 3.0
light_auto_sun.angle = 0.0523599
ob_auto_sun = bpy.data.objects.new('AutoSun', light_auto_sun)
scene.collection.objects.link(ob_auto_sun)
ob_auto_sun.rotation_euler = (0.872665, 0.174533, 0.523599)
if scene.world is None:
    world_auto = bpy.data.worlds.new('AutoWorld')
    world_auto.color = (0.3, 0.3, 0.3)
    scene.world = world_auto
bpy.context.view_layer.update()
